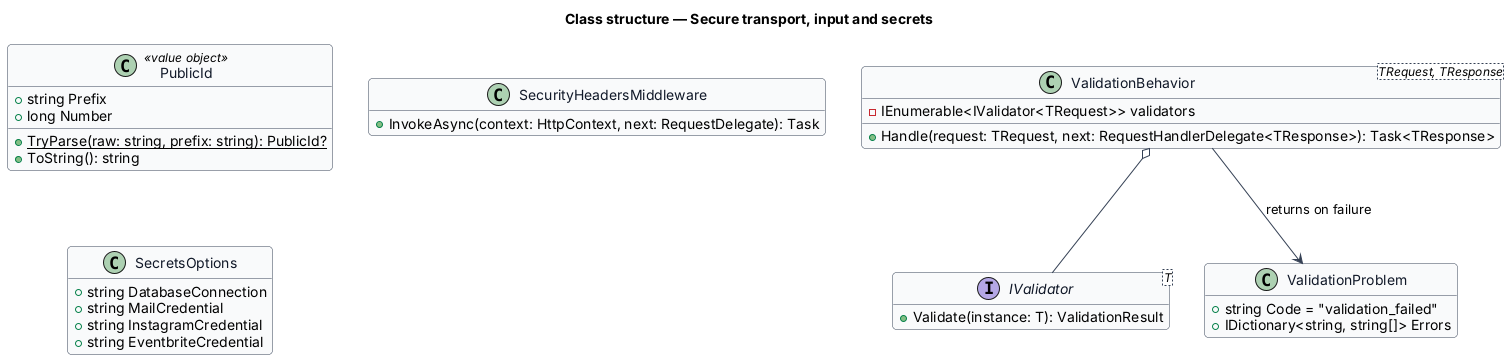

The diagram above was rendered by PlantUML. Its source (embedded in the PNG):
@startuml
skinparam backgroundColor #FFFFFF
skinparam shadowing false
skinparam roundcorner 8
skinparam defaultFontName Arial
skinparam ArrowColor #344054
skinparam class {
  BorderColor #344054
  FontColor #101828
  BackgroundColor #F9FAFB
}
hide empty members
title Class structure — Secure transport, input and secrets

class "ValidationBehavior<TRequest, TResponse>" as ValidationBehavior {
  -IEnumerable<IValidator<TRequest>> validators
  +Handle(request: TRequest, next: RequestHandlerDelegate<TResponse>): Task<TResponse>
}
interface "IValidator<T>" as IValidator {
  +Validate(instance: T): ValidationResult
}
class ValidationProblem {
  +string Code = "validation_failed"
  +IDictionary<string, string[]> Errors
}
class PublicId <<value object>> {
  +string Prefix
  +long Number
  +{static} TryParse(raw: string, prefix: string): PublicId?
  +ToString(): string
}
class SecurityHeadersMiddleware {
  +InvokeAsync(context: HttpContext, next: RequestDelegate): Task
}
class SecretsOptions {
  +string DatabaseConnection
  +string MailCredential
  +string InstagramCredential
  +string EventbriteCredential
}
ValidationBehavior o-- IValidator
ValidationBehavior --> ValidationProblem : returns on failure
@enduml